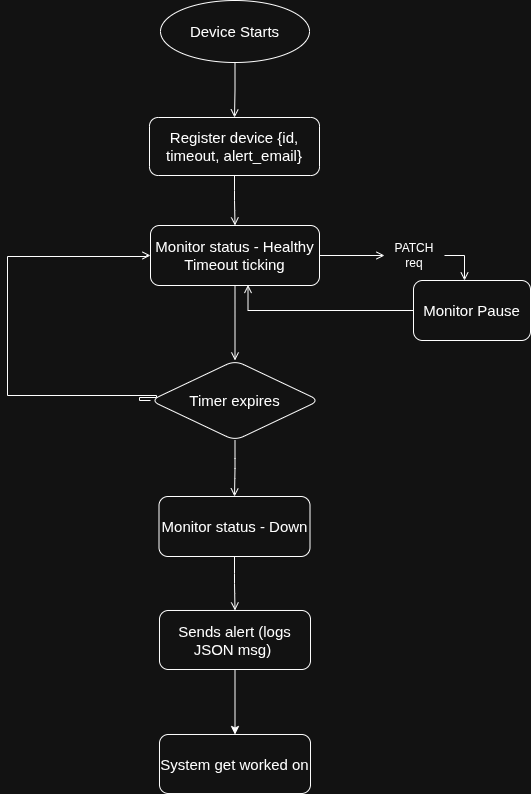

The diagram above was exported from draw.io. Its source (the exported page's mxGraphModel, read from the mxfile embedded in the PNG):
<mxGraphModel dx="794" dy="478" grid="0" gridSize="10" guides="1" tooltips="1" connect="1" arrows="1" fold="1" page="1" pageScale="1" pageWidth="850" pageHeight="1100" math="0" shadow="0">
  <root>
    <mxCell id="0" />
    <mxCell id="1" parent="0" />
    <mxCell id="ZVC2a-TRa7ywrw4SgHey-26" edge="1" parent="1" source="ZVC2a-TRa7ywrw4SgHey-6" style="edgeStyle=orthogonalEdgeStyle;rounded=0;orthogonalLoop=1;jettySize=auto;html=1;exitX=0;exitY=0.5;exitDx=0;exitDy=0;arcSize=80;labelBackgroundColor=none;fontColor=default;entryX=0;entryY=0.5;entryDx=0;entryDy=0;curved=0;endArrow=open;endFill=0;fontSize=15;" target="ZVC2a-TRa7ywrw4SgHey-4">
      <mxGeometry relative="1" as="geometry">
        <Array as="points">
          <mxPoint x="245" y="459" />
          <mxPoint x="245" y="456" />
          <mxPoint x="262" y="456" />
          <mxPoint x="262" y="454" />
          <mxPoint x="113" y="454" />
          <mxPoint x="113" y="315" />
          <mxPoint x="252" y="315" />
          <mxPoint x="252" y="314" />
        </Array>
        <mxPoint x="262" y="452" as="sourcePoint" />
        <mxPoint x="252" y="323" as="targetPoint" />
      </mxGeometry>
    </mxCell>
    <mxCell id="ZVC2a-TRa7ywrw4SgHey-3" edge="1" parent="1" source="ZVC2a-TRa7ywrw4SgHey-1" style="edgeStyle=orthogonalEdgeStyle;rounded=1;orthogonalLoop=1;jettySize=auto;html=1;endArrow=open;endFill=0;labelBackgroundColor=none;fontColor=default;fontSize=15;" target="ZVC2a-TRa7ywrw4SgHey-2" value="">
      <mxGeometry relative="1" as="geometry" />
    </mxCell>
    <mxCell id="ZVC2a-TRa7ywrw4SgHey-1" parent="1" style="ellipse;whiteSpace=wrap;html=1;labelBackgroundColor=none;rounded=1;fontSize=15;" value="Device Starts" vertex="1">
      <mxGeometry height="62" width="149" x="266" y="59" as="geometry" />
    </mxCell>
    <mxCell id="ZVC2a-TRa7ywrw4SgHey-5" edge="1" parent="1" source="ZVC2a-TRa7ywrw4SgHey-2" style="edgeStyle=orthogonalEdgeStyle;rounded=1;orthogonalLoop=1;jettySize=auto;html=1;endArrow=open;endFill=0;labelBackgroundColor=none;fontColor=default;fontSize=15;" target="ZVC2a-TRa7ywrw4SgHey-4" value="">
      <mxGeometry relative="1" as="geometry" />
    </mxCell>
    <mxCell id="ZVC2a-TRa7ywrw4SgHey-2" parent="1" style="rounded=1;whiteSpace=wrap;html=1;labelBackgroundColor=none;fontSize=15;" value="Register device {id, timeout, alert_email}" vertex="1">
      <mxGeometry height="58" width="170" x="255" y="176" as="geometry" />
    </mxCell>
    <mxCell id="ZVC2a-TRa7ywrw4SgHey-7" edge="1" parent="1" source="ZVC2a-TRa7ywrw4SgHey-4" style="edgeStyle=orthogonalEdgeStyle;rounded=1;orthogonalLoop=1;jettySize=auto;html=1;endArrow=open;endFill=0;labelBackgroundColor=none;fontColor=default;fontSize=15;" target="ZVC2a-TRa7ywrw4SgHey-6" value="">
      <mxGeometry relative="1" as="geometry" />
    </mxCell>
    <mxCell id="ZVC2a-TRa7ywrw4SgHey-30" edge="1" parent="1" source="ZVC2a-TRa7ywrw4SgHey-44" style="edgeStyle=orthogonalEdgeStyle;rounded=0;orthogonalLoop=1;jettySize=auto;html=1;exitX=1;exitY=0.5;exitDx=0;exitDy=0;endArrow=open;endFill=0;fontSize=15;" target="ZVC2a-TRa7ywrw4SgHey-31">
      <mxGeometry relative="1" as="geometry">
        <Array as="points">
          <mxPoint x="570" y="314" />
        </Array>
        <mxPoint x="576" y="369" as="targetPoint" />
      </mxGeometry>
    </mxCell>
    <mxCell id="ZVC2a-TRa7ywrw4SgHey-4" parent="1" style="whiteSpace=wrap;html=1;rounded=1;labelBackgroundColor=none;fontSize=15;" value="Monitor status - Healthy&lt;div&gt;Timeout ticking&lt;/div&gt;" vertex="1">
      <mxGeometry height="60" width="169" x="256" y="284" as="geometry" />
    </mxCell>
    <mxCell id="ZVC2a-TRa7ywrw4SgHey-20" edge="1" parent="1" source="ZVC2a-TRa7ywrw4SgHey-6" style="edgeStyle=orthogonalEdgeStyle;rounded=1;orthogonalLoop=1;jettySize=auto;html=1;labelBackgroundColor=none;fontColor=default;endArrow=open;endFill=0;fontSize=15;" target="ZVC2a-TRa7ywrw4SgHey-19" value="">
      <mxGeometry relative="1" as="geometry" />
    </mxCell>
    <mxCell id="ZVC2a-TRa7ywrw4SgHey-6" parent="1" style="rhombus;whiteSpace=wrap;html=1;rounded=1;portConstraintRotation=1;labelBackgroundColor=none;fontSize=15;" value="Timer expires" vertex="1">
      <mxGeometry height="80" width="169" x="256" y="419" as="geometry" />
    </mxCell>
    <mxCell id="ZVC2a-TRa7ywrw4SgHey-22" edge="1" parent="1" source="ZVC2a-TRa7ywrw4SgHey-19" style="edgeStyle=orthogonalEdgeStyle;rounded=1;orthogonalLoop=1;jettySize=auto;html=1;labelBackgroundColor=none;fontColor=default;endArrow=open;endFill=0;fontSize=15;" target="ZVC2a-TRa7ywrw4SgHey-21" value="">
      <mxGeometry relative="1" as="geometry" />
    </mxCell>
    <mxCell id="ZVC2a-TRa7ywrw4SgHey-19" parent="1" style="whiteSpace=wrap;html=1;rounded=1;labelBackgroundColor=none;fontSize=15;" value="Monitor status - Down" vertex="1">
      <mxGeometry height="60" width="151" x="264.5" y="555" as="geometry" />
    </mxCell>
    <mxCell id="ZVC2a-TRa7ywrw4SgHey-41" edge="1" parent="1" source="ZVC2a-TRa7ywrw4SgHey-21" style="edgeStyle=orthogonalEdgeStyle;rounded=0;orthogonalLoop=1;jettySize=auto;html=1;" target="ZVC2a-TRa7ywrw4SgHey-40" value="">
      <mxGeometry relative="1" as="geometry" />
    </mxCell>
    <mxCell id="ZVC2a-TRa7ywrw4SgHey-21" parent="1" style="whiteSpace=wrap;html=1;rounded=1;labelBackgroundColor=none;fontSize=15;" value="Sends alert (logs JSON msg)&amp;nbsp;" vertex="1">
      <mxGeometry height="59" width="151" x="265" y="669" as="geometry" />
    </mxCell>
    <mxCell id="ZVC2a-TRa7ywrw4SgHey-32" edge="1" parent="1" source="ZVC2a-TRa7ywrw4SgHey-31" style="edgeStyle=orthogonalEdgeStyle;rounded=0;orthogonalLoop=1;jettySize=auto;html=1;exitX=0;exitY=0.5;exitDx=0;exitDy=0;entryX=0.577;entryY=0.991;entryDx=0;entryDy=0;entryPerimeter=0;endArrow=open;endFill=0;fontSize=15;" target="ZVC2a-TRa7ywrw4SgHey-4">
      <mxGeometry relative="1" as="geometry">
        <mxPoint x="337.46484375" y="369" as="targetPoint" />
      </mxGeometry>
    </mxCell>
    <mxCell id="ZVC2a-TRa7ywrw4SgHey-31" parent="1" style="rounded=1;whiteSpace=wrap;html=1;fontSize=15;" value="Monitor Pause" vertex="1">
      <mxGeometry height="60" width="117" x="519" y="339" as="geometry" />
    </mxCell>
    <mxCell id="ZVC2a-TRa7ywrw4SgHey-40" parent="1" style="whiteSpace=wrap;html=1;rounded=1;labelBackgroundColor=none;fontSize=15;" value="System get worked on" vertex="1">
      <mxGeometry height="59" width="151" x="265" y="793" as="geometry" />
    </mxCell>
    <mxCell id="ZVC2a-TRa7ywrw4SgHey-46" edge="1" parent="1" source="ZVC2a-TRa7ywrw4SgHey-4" style="edgeStyle=orthogonalEdgeStyle;rounded=0;orthogonalLoop=1;jettySize=auto;html=1;exitX=1;exitY=0.5;exitDx=0;exitDy=0;endArrow=open;endFill=0;fontSize=15;" target="ZVC2a-TRa7ywrw4SgHey-44" value="">
      <mxGeometry relative="1" as="geometry">
        <Array as="points" />
        <mxPoint x="425" y="314" as="sourcePoint" />
        <mxPoint x="570" y="339" as="targetPoint" />
      </mxGeometry>
    </mxCell>
    <mxCell id="ZVC2a-TRa7ywrw4SgHey-44" parent="1" style="text;html=1;whiteSpace=wrap;strokeColor=none;fillColor=none;align=center;verticalAlign=middle;rounded=0;" value="PATCH req" vertex="1">
      <mxGeometry height="30" width="60" x="490" y="299" as="geometry" />
    </mxCell>
  </root>
</mxGraphModel>